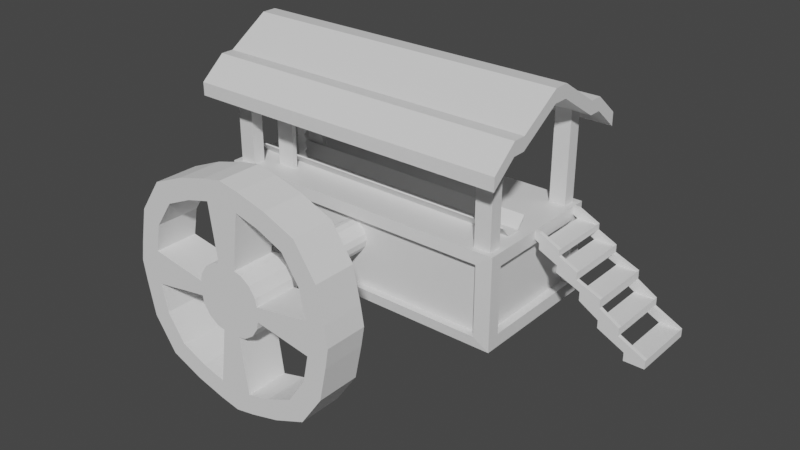 # Source: SawMill.blend  (saved by Blender 2.80.75; exported with 4.5.12 LTS)
import bpy
from mathutils import Matrix  # noqa: F401  (used for matrix-valued properties, if any)

bpy.ops.wm.read_factory_settings(use_empty=True)
scene = bpy.context.scene
scene.name = 'Scene'

# ---- collections
col_collection = bpy.data.collections.new('Collection'); scene.collection.children.link(col_collection)

# ---- materials (node trees are filled in below, after node groups)
mat_material = bpy.data.materials.new('Material')
mat_material.alpha_threshold = 0.0
mat_material.use_transparent_shadow = False
mat_material.line_color = (0.0, 0.0, 0.0, 1.0)

# ---- material node trees
mat_material.use_nodes = True; mat_material.node_tree.nodes.clear()
_N = mat_material.node_tree.nodes; _L = mat_material.node_tree.links
n0 = _N.new('ShaderNodeOutputMaterial'); n0.name = 'Material Output'; n0.location = (300, 300)
n1 = _N.new('ShaderNodeBsdfPrincipled'); n1.name = 'Principled BSDF'; n1.location = (10, 300)
n1.distribution = 'GGX'
n1.subsurface_method = 'BURLEY'
n1.inputs[2].default_value = 0.4
n1.inputs[3].default_value = 1.45
n1.inputs[27].default_value = (0.0, 0.0, 0.0, 1.0)
n1.inputs[28].default_value = 1.0
_L.new(n1.outputs[0], n0.inputs[0])
n0.is_active_output = True

# ---- world
world_world = bpy.data.worlds.new('World'); scene.world = world_world
world_world.use_nodes = True; world_world.node_tree.nodes.clear()
_N = world_world.node_tree.nodes; _L = world_world.node_tree.links
n0 = _N.new('ShaderNodeOutputWorld'); n0.name = 'World Output'; n0.location = (300, 300)
n1 = _N.new('ShaderNodeBackground'); n1.name = 'Background'; n1.location = (10, 300)
n1.inputs[0].default_value = (0.05088, 0.05088, 0.05088, 1.0)
_L.new(n1.outputs[0], n0.inputs[0])
n0.is_active_output = True
world_world.color = (0.05088, 0.05088, 0.05088)
world_world.use_sun_shadow = False
world_world.sun_shadow_jitter_overblur = 0.0

# ---- meshes
me_cube = bpy.data.meshes.new('Cube')
me_cube.from_pydata([(-16.19, 5.905, 2.704), (-16.19, 5.905, -1.0), (0.0, 7.274, -5.673), (0.0, 7.274, 4.073), (-16.19, 0.0, -5.673), (-16.19, 0.0, 4.073), (0.0, 0.0, 4.073), (-15.55, 6.675, 4.073), (-14.51, 7.367, -4.584), (-16.19, 0.0, 2.704), (-14.51, 7.367, 2.822), (-15.55, 5.292, 4.073), (-13.8, 5.292, 4.073), (-13.8, 6.675, 4.073), (-13.8, 6.675, 13.67), (-13.8, 5.292, 13.67), (-15.55, 5.292, 13.67), (-15.55, 6.675, 13.67), (-13.8, 6.675, 15.06), (-13.8, 5.292, 15.06), (-15.55, 5.292, 15.06), (-15.55, 6.675, 15.06), (-15.55, 0.0, 16.55), (-13.8, 0.0, 16.55), (-15.55, 0.0, 17.94), (-13.8, 0.0, 17.94), (0.0, 6.675, 13.67), (0.0, 5.292, 13.67), (0.0, 6.675, 15.06), (0.0, 5.292, 15.06), (0.0, 0.0, 16.55), (0.0, 0.0, 17.94), (-13.8, 0.8004, 17.94), (-13.8, 0.8004, 16.55), (-15.55, 0.8004, 16.55), (-15.55, 0.8004, 17.94), (0.0, 0.8004, 17.94), (0.0, 0.8004, 16.55), (-15.55, 9.35, 11.4), (-13.8, 9.35, 11.4), (-15.55, 9.35, 12.79), (-13.8, 9.35, 12.79), (0.0, 9.35, 12.79), (0.0, 9.35, 11.4), (-17.5, 5.292, 13.67), (-17.5, 6.675, 13.67), (-17.5, 5.292, 15.06), (-17.5, 6.675, 15.06), (-17.5, 9.35, 11.4), (-17.5, 0.0, 17.94), (-17.5, 0.0, 16.55), (-17.5, 0.8004, 16.55), (-17.5, 0.8004, 17.94), (-17.5, 9.35, 12.79), (-16.19, 7.274, -5.673), (0.0, 7.367, -4.584), (-16.19, 7.274, 4.073), (0.0, 7.367, 2.822), (0.0, 6.597, 2.822), (0.0, 6.597, -4.584), (-14.51, 6.597, -4.584), (-14.51, 6.597, 2.822), (-16.19, 0.0, -4.305), (-16.19, 5.905, -4.305), (-16.19, 0.0, 4.073), (-16.19, 7.274, 4.073), (-16.19, 7.274, -1.0), (-15.33, 5.905, -4.305), (-15.33, 0.0, -4.305), (-15.33, 0.0, 2.704), (-15.33, 0.0, -1.0), (-15.33, 5.905, 2.704), (-15.33, 5.905, -1.0)], [], [(11, 12, 15, 16), (66, 65, 56, 54), (65, 64, 5, 56), (11, 7, 56, 5), (7, 13, 3, 56), (13, 12, 6, 3), (12, 11, 5, 6), (40, 38, 48, 53), (7, 11, 16, 17), (13, 7, 17, 14), (12, 13, 14, 15), (18, 21, 20, 19), (18, 19, 29, 28), (16, 34, 51, 44), (33, 15, 27, 37), (34, 33, 23, 22), (34, 22, 50, 51), (32, 35, 24, 25), (19, 20, 35, 32), (19, 32, 36, 29), (14, 17, 38, 39), (15, 14, 26, 27), (32, 25, 31, 36), (21, 40, 53, 47), (16, 15, 33, 34), (23, 33, 37, 30), (39, 38, 40, 41), (39, 41, 42, 43), (18, 28, 42, 41), (26, 14, 39, 43), (21, 18, 41, 40), (45, 47, 53, 48), (45, 44, 46, 47), (52, 51, 50, 49), (46, 44, 51, 52), (17, 16, 44, 45), (24, 35, 52, 49), (35, 20, 46, 52), (38, 17, 45, 48), (20, 21, 47, 46), (8, 55, 2, 54), (10, 8, 54, 56), (57, 10, 56, 3), (60, 61, 58, 59), (10, 57, 58, 61), (55, 8, 60, 59), (8, 10, 61, 60), (62, 63, 54, 4), (1, 0, 65, 66), (0, 9, 64, 65), (63, 1, 66, 54), (70, 69, 71, 72, 67, 68), (9, 0, 71, 69), (1, 63, 67, 72), (63, 62, 68, 67), (0, 1, 72, 71)])
_uv = me_cube.uv_layers.new(name='UVMap')
_uv.uv.foreach_set('vector', [0.9386, 0.2632, 0.9791, 0.2632, 0.9791, 0.4852, 0.9386, 0.4852, 0.236, 0.8291, 0.236, 0.8291, 0.236, 0.8291, 0.236, 0.8291, 0.8642, 0.0003048, 0.8642, 0.3883, 0.8642, 0.3883, 0.8642, 0.0003048, 0.8296, 0.106, 0.8296, 0.03226, 0.8642, 0.0003048, 0.8642, 0.3883, 0.8296, 0.03226, 0.7362, 0.03226, 0.0003047, 0.0003047, 0.8642, 0.0003048, 0.7362, 0.03226, 0.7362, 0.106, 0.0003047, 0.3883, 0.0003047, 0.0003047, 0.7362, 0.106, 0.8296, 0.106, 0.8642, 0.3883, 0.0003047, 0.3883, 0.8969, 0.3598, 0.8648, 0.3598, 0.8648, 0.4051, 0.8969, 0.4051, 0.9813, 0.6152, 0.9493, 0.6152, 0.9493, 0.8372, 0.9813, 0.8372, 0.938, 0.2632, 0.8975, 0.2632, 0.8975, 0.4852, 0.938, 0.4852, 0.9424, 0.0003047, 0.9744, 0.0003047, 0.9744, 0.2223, 0.9424, 0.2223, 0.4036, 0.7354, 0.4036, 0.7793, 0.3689, 0.7793, 0.3689, 0.7354, 0.4036, 0.7354, 0.3689, 0.7354, 0.3689, 0.3889, 0.4036, 0.3889, 0.1334, 0.7798, 0.02043, 0.7798, 0.02043, 0.8289, 0.1334, 0.8289, 0.02043, 0.7358, 0.1334, 0.7358, 0.1334, 0.3889, 0.02043, 0.3889, 0.02043, 0.7798, 0.02043, 0.7358, 0.0003047, 0.7358, 0.0003047, 0.7798, 0.02043, 0.7798, 0.0003047, 0.7798, 0.0003047, 0.8289, 0.02043, 0.8289, 0.2561, 0.7354, 0.2561, 0.7793, 0.236, 0.7793, 0.236, 0.7354, 0.3689, 0.7354, 0.3689, 0.7793, 0.2561, 0.7793, 0.2561, 0.7354, 0.3689, 0.7354, 0.2561, 0.7354, 0.2561, 0.3889, 0.3689, 0.3889, 0.1681, 0.7358, 0.1681, 0.7798, 0.2354, 0.7798, 0.2354, 0.7358, 0.1334, 0.7358, 0.1681, 0.7358, 0.1681, 0.3889, 0.1334, 0.3889, 0.2561, 0.7354, 0.236, 0.7354, 0.236, 0.3889, 0.2561, 0.3889, 0.4036, 0.7793, 0.4708, 0.7793, 0.4708, 0.8284, 0.4036, 0.8284, 0.1334, 0.7798, 0.1334, 0.7358, 0.02043, 0.7358, 0.02043, 0.7798, 0.0003047, 0.7358, 0.02043, 0.7358, 0.02043, 0.3889, 0.0003048, 0.3889, 0.8648, 0.3194, 0.8648, 0.3598, 0.8969, 0.3598, 0.8969, 0.3194, 0.8648, 0.3194, 0.8969, 0.3194, 0.8969, 0.0003047, 0.8648, 0.0003047, 0.4036, 0.7354, 0.4036, 0.3889, 0.4708, 0.3889, 0.4708, 0.7354, 0.1681, 0.3889, 0.1681, 0.7358, 0.2354, 0.7358, 0.2354, 0.3889, 0.4036, 0.7793, 0.4036, 0.7354, 0.4708, 0.7354, 0.4708, 0.7793, 0.9257, 0.1831, 0.8975, 0.1676, 0.9137, 0.2471, 0.9418, 0.2626, 0.9257, 0.1831, 0.9411, 0.1551, 0.9129, 0.1396, 0.8975, 0.1676, 0.9047, 0.01652, 0.9329, 0.03202, 0.9418, 0.01581, 0.9137, 0.0003047, 0.9129, 0.1396, 0.9411, 0.1551, 0.9329, 0.03202, 0.9047, 0.01652, 0.1681, 0.7798, 0.1334, 0.7798, 0.1334, 0.8289, 0.1681, 0.8289, 0.236, 0.7793, 0.2561, 0.7793, 0.2561, 0.8284, 0.236, 0.8284, 0.2561, 0.7793, 0.3689, 0.7793, 0.3689, 0.8284, 0.2561, 0.8284, 0.2354, 0.7798, 0.1681, 0.7798, 0.1681, 0.8289, 0.2354, 0.8289, 0.3689, 0.7793, 0.4036, 0.7793, 0.4036, 0.8284, 0.3689, 0.8284, 0.5103, 0.4141, 0.8464, 0.4141, 0.8464, 0.3889, 0.4714, 0.3889, 0.5103, 0.5856, 0.5103, 0.4141, 0.4714, 0.3889, 0.4714, 0.6146, 0.8464, 0.5856, 0.5103, 0.5856, 0.4714, 0.6146, 0.8464, 0.6146, 0.6427, 0.6152, 0.4714, 0.6152, 0.4714, 0.9509, 0.6427, 0.9509, 0.9975, 0.5989, 0.9975, 0.2632, 0.9797, 0.2632, 0.9797, 0.5989, 0.9997, 0.6152, 0.9997, 0.9509, 0.9819, 0.9509, 0.9819, 0.6152, 0.8855, 0.4433, 0.8855, 0.6146, 0.8677, 0.6146, 0.8677, 0.4433, 0.8115, 0.809, 0.6749, 0.809, 0.6433, 0.8406, 0.8115, 0.8406, 0.6749, 0.7325, 0.6749, 0.6469, 0.6433, 0.6152, 0.6433, 0.7325, 0.6749, 0.6469, 0.8115, 0.6469, 0.8115, 0.6152, 0.6433, 0.6152, 0.6749, 0.809, 0.6749, 0.7325, 0.6433, 0.7325, 0.6433, 0.8406, 0.9487, 0.7009, 0.9487, 0.6152, 0.8121, 0.6152, 0.8121, 0.7009, 0.8121, 0.7773, 0.9487, 0.7773, 0.8328, 0.7779, 0.8328, 0.9145, 0.8528, 0.9145, 0.8528, 0.7779, 0.8471, 0.5289, 0.8471, 0.4525, 0.8671, 0.4525, 0.8671, 0.5289, 0.8121, 0.9145, 0.8121, 0.7779, 0.8322, 0.7779, 0.8322, 0.9145, 0.8471, 0.6146, 0.8471, 0.5289, 0.8671, 0.5289, 0.8671, 0.6146])
me_cube.materials.append(mat_material)
me_cube.use_remesh_preserve_volume = False
me_cube.use_remesh_preserve_attributes = False
me_cube.use_mirror_vertex_groups = False
me_cube.update()
me_cube_001 = bpy.data.meshes.new('Cube.001')
me_cube_001.from_pydata([(6.518, 2.426, -0.7142), (6.518, 2.426, -1.157), (5.022, 2.137, -1.157), (5.022, 2.137, -0.7142), (5.022, 2.426, -0.7142), (5.022, 2.426, -1.157), (6.518, 2.137, -1.157), (6.518, 2.137, -0.7142), (5.022, 1.353e-08, -1.157), (5.022, 1.353e-08, -0.7142), (6.518, 0.0, -1.157), (6.518, 0.0, -0.7142), (3.03, 2.137, 0.01821), (4.526, 2.137, 0.01821), (3.03, 2.426, 0.01821), (4.526, 2.426, 0.01821), (3.03, 2.137, 0.4323), (4.526, 2.137, 0.4323), (3.03, 2.426, 0.4323), (4.526, 2.426, 0.4323), (1.576, 2.137, 1.078), (3.072, 2.137, 1.078), (1.576, 2.426, 1.078), (3.072, 2.426, 1.078), (1.576, 2.137, 1.541), (3.072, 2.137, 1.541), (1.576, 2.426, 1.541), (3.072, 2.426, 1.541), (-0.2118, 2.137, 2.077), (1.284, 2.137, 2.077), (-0.2118, 2.426, 2.077), (1.284, 2.426, 2.077), (-0.2118, 2.137, 2.479), (1.284, 2.137, 2.479), (-0.2118, 2.426, 2.479), (1.284, 2.426, 2.479), (-1.602, 2.137, 2.962), (-0.106, 2.137, 2.962), (-1.602, 2.426, 2.962), (-0.106, 2.426, 2.962), (-1.602, 2.137, 3.291), (-0.106, 2.137, 3.291), (-1.602, 2.426, 3.291), (-0.106, 2.426, 3.291), (-3.12, 2.137, 3.83), (-1.625, 2.137, 3.83), (-3.12, 2.426, 3.83), (-1.625, 2.426, 3.83), (3.03, 0.0, 0.01821), (4.526, 0.0, 0.01821), (3.03, 0.0, 0.4323), (4.526, 0.0, 0.4323), (1.576, 0.0, 1.078), (3.072, 0.0, 1.078), (1.576, 0.0, 1.541), (3.072, 0.0, 1.541), (-0.2118, 0.0, 2.077), (1.284, 0.0, 2.077), (-0.2118, 0.0, 2.479), (1.284, 0.0, 2.479), (-1.602, 0.0, 2.962), (-0.106, 0.0, 2.962), (-1.602, 0.0, 3.291), (-0.106, 0.0, 3.291)], [], [(8, 9, 3, 2), (3, 7, 13, 12), (5, 4, 0, 1), (7, 6, 1, 0), (6, 2, 5, 1), (2, 3, 4, 5), (7, 3, 9, 11), (2, 6, 10, 8), (6, 7, 11, 10), (13, 15, 19, 17), (4, 3, 12, 14), (7, 0, 15, 13), (0, 4, 14, 15), (18, 16, 20, 22), (15, 14, 18, 19), (14, 12, 16, 18), (17, 16, 50, 51), (22, 20, 24, 26), (16, 17, 21, 20), (17, 19, 23, 21), (19, 18, 22, 23), (25, 27, 31, 29), (20, 21, 53, 52), (21, 23, 27, 25), (23, 22, 26, 27), (30, 28, 32, 34), (27, 26, 30, 31), (26, 24, 28, 30), (24, 25, 29, 28), (32, 33, 37, 36), (33, 32, 58, 59), (29, 31, 35, 33), (31, 30, 34, 35), (37, 39, 43, 41), (33, 35, 39, 37), (35, 34, 38, 39), (34, 32, 36, 38), (42, 40, 44, 46), (39, 38, 42, 43), (38, 36, 40, 42), (41, 40, 62, 63), (44, 45, 47, 46), (40, 41, 45, 44), (41, 43, 47, 45), (43, 42, 46, 47), (16, 12, 48, 50), (13, 17, 51, 49), (12, 13, 49, 48), (21, 25, 55, 53), (24, 20, 52, 54), (25, 24, 54, 55), (28, 29, 57, 56), (29, 33, 59, 57), (32, 28, 56, 58), (40, 36, 60, 62), (37, 41, 63, 61), (36, 37, 61, 60)])
_uv = me_cube_001.uv_layers.new(name='UVMap')
_uv.uv.foreach_set('vector', [0.3631, 0.6815, 0.3631, 0.6406, 0.1658, 0.6406, 0.1658, 0.6815, 0.832, 0.2087, 0.7843, 0.3383, 0.7843, 0.1423, 0.832, 0.01272, 0.1173, 0.8822, 0.08253, 0.8606, 0.009784, 0.978, 0.04457, 0.9996, 0.8819, 0.7271, 0.8819, 0.768, 0.8551, 0.768, 0.8551, 0.7271, 0.855, 0.9826, 0.9931, 0.9826, 0.9931, 0.9558, 0.855, 0.9558, 0.6154, 0.9306, 0.6154, 0.8897, 0.5886, 0.8897, 0.5886, 0.9306, 0.1658, 0.3988, 0.3039, 0.3988, 0.3039, 0.5961, 0.1658, 0.5961, 0.4429, 0.3988, 0.3048, 0.3988, 0.3048, 0.5961, 0.4429, 0.5961, 0.364, 0.6815, 0.364, 0.6406, 0.5613, 0.6406, 0.5613, 0.6815, 0.7758, 0.4918, 0.7491, 0.4918, 0.7491, 0.4536, 0.7758, 0.4536, 0.2732, 0.8717, 0.2732, 0.8993, 0.4631, 0.8993, 0.4631, 0.8717, 0.2692, 0.9677, 0.2692, 0.9401, 0.4591, 0.9401, 0.4591, 0.9677, 0.009784, 0.978, 0.08253, 0.8606, 0.122, 0.6686, 0.0492, 0.786, 0.8155, 0.8317, 0.8155, 0.8597, 0.956, 0.8597, 0.956, 0.8317, 0.0492, 0.786, 0.122, 0.6686, 0.08945, 0.6485, 0.0167, 0.7659, 0.8551, 0.7262, 0.8819, 0.7262, 0.8819, 0.688, 0.8551, 0.688, 0.4438, 0.2006, 0.5819, 0.2006, 0.5819, 0.3979, 0.4438, 0.3979, 0.5886, 0.8888, 0.6154, 0.8888, 0.6154, 0.8461, 0.5886, 0.8461, 0.8889, 0.1596, 0.8328, 0.2859, 0.8328, 0.1389, 0.8889, 0.01272, 0.8155, 0.8886, 0.8155, 0.8606, 0.956, 0.8606, 0.956, 0.8886, 0.0167, 0.7659, 0.08945, 0.6485, 0.1095, 0.5029, 0.03677, 0.6203, 0.8542, 0.8249, 0.8269, 0.8249, 0.8269, 0.6562, 0.8542, 0.6562, 0.5819, 0.3988, 0.4438, 0.3988, 0.4438, 0.5961, 0.5819, 0.5961, 0.6154, 0.8452, 0.5886, 0.8452, 0.5886, 0.8025, 0.6154, 0.8025, 0.03677, 0.6203, 0.1095, 0.5029, 0.07319, 0.4804, 0.0004436, 0.5978, 0.7491, 0.5298, 0.7758, 0.5298, 0.7758, 0.4927, 0.7491, 0.4927, 0.0004436, 0.5978, 0.07319, 0.4804, 0.1181, 0.314, 0.04535, 0.4314, 0.8155, 0.8895, 0.8155, 0.9168, 0.9842, 0.9168, 0.9842, 0.8895, 0.9765, 0.1851, 0.9368, 0.3173, 0.9368, 0.145, 0.9765, 0.01272, 0.8775, 0.4151, 0.8775, 0.5532, 0.8328, 0.4248, 0.8328, 0.2867, 0.1658, 0.2006, 0.3039, 0.2006, 0.3039, 0.3979, 0.1658, 0.3979, 0.7758, 0.5678, 0.7491, 0.5678, 0.7491, 0.5307, 0.7758, 0.5307, 0.04535, 0.4314, 0.1181, 0.314, 0.08655, 0.2945, 0.0138, 0.4119, 0.7758, 0.6303, 0.7491, 0.6303, 0.7491, 0.6, 0.7758, 0.6, 0.8551, 0.7965, 0.8551, 0.7689, 0.9872, 0.7689, 0.9872, 0.7965, 0.0138, 0.4119, 0.08655, 0.2945, 0.1162, 0.1619, 0.04343, 0.2792, 0.8551, 0.7973, 0.8551, 0.8249, 0.9872, 0.8249, 0.9872, 0.7973, 0.711, 0.9558, 0.711, 0.9831, 0.8541, 0.9831, 0.8541, 0.9558, 0.04343, 0.2792, 0.1162, 0.1619, 0.09037, 0.1459, 0.01762, 0.2632, 0.7491, 0.5991, 0.7758, 0.5991, 0.7758, 0.5687, 0.7491, 0.5687, 0.3048, 0.002397, 0.4429, 0.002397, 0.4429, 0.1997, 0.3048, 0.1997, 0.8541, 0.9831, 0.7132, 0.9831, 0.7132, 0.9558, 0.8541, 0.9558, 0.9359, 0.1615, 0.8898, 0.2917, 0.8898, 0.1429, 0.9359, 0.01272, 0.5701, 0.9831, 0.5701, 0.9558, 0.7132, 0.9558, 0.7132, 0.9831, 0.01762, 0.2632, 0.09037, 0.1459, 0.122, 0.0004436, 0.0492, 0.1178, 0.364, 0.7106, 0.364, 0.7488, 0.5613, 0.7488, 0.5613, 0.7106, 0.1658, 0.7488, 0.1658, 0.7106, 0.3631, 0.7106, 0.3631, 0.7488, 0.5819, 0.002397, 0.4438, 0.002397, 0.4438, 0.1997, 0.5819, 0.1997, 0.364, 0.6397, 0.364, 0.597, 0.5613, 0.597, 0.5613, 0.6397, 0.1658, 0.597, 0.1658, 0.6397, 0.3631, 0.6397, 0.3631, 0.597, 0.5828, 0.002397, 0.7209, 0.002397, 0.7209, 0.1997, 0.5828, 0.1997, 0.3039, 0.002397, 0.1658, 0.002397, 0.1658, 0.1997, 0.3039, 0.1997, 0.5622, 0.7868, 0.5622, 0.7497, 0.7595, 0.7497, 0.7595, 0.7868, 0.1658, 0.7497, 0.1658, 0.7868, 0.3631, 0.7868, 0.3631, 0.7497, 0.364, 0.7497, 0.364, 0.7801, 0.5613, 0.7801, 0.5613, 0.7497, 0.364, 0.8113, 0.364, 0.781, 0.5613, 0.781, 0.5613, 0.8113, 0.4429, 0.2006, 0.3048, 0.2006, 0.3048, 0.3979, 0.4429, 0.3979])
me_cube_001.use_remesh_preserve_volume = False
me_cube_001.use_remesh_preserve_attributes = False
me_cube_001.use_mirror_vertex_groups = False
me_cube_001.update()
me_cube_002 = bpy.data.meshes.new('Cube.002')
me_cube_002.from_pydata([(-13.59, 0.6921, -0.9274), (-13.59, 0.6463, -0.7966), (12.94, 0.6921, -0.9274), (12.94, 0.6463, -0.7966), (-13.59, 0.0, -0.9313), (-13.59, 0.0, -0.7927), (12.94, 0.0, -0.9313), (12.94, 0.0, -0.7927), (-13.59, 1.647, 0.3356), (-13.59, 1.761, 0.2559), (12.94, 1.761, 0.2559), (12.94, 1.647, 0.3356)], [], [(4, 5, 1, 0), (1, 3, 11, 8), (3, 1, 5, 7), (0, 2, 6, 4), (2, 3, 7, 6), (9, 8, 11, 10), (0, 1, 8, 9), (3, 2, 10, 11), (2, 0, 9, 10)])
_uv = me_cube_002.uv_layers.new(name='UVMap')
_uv.uv.foreach_set('vector', [0.375, 0.125, 0.625, 0.125, 0.625, 0.25, 0.375, 0.25, 0.875, 0.5, 0.625, 0.5, 0.625, 0.5, 0.875, 0.5, 0.625, 0.5, 0.875, 0.5, 0.875, 0.625, 0.625, 0.625, 0.125, 0.5, 0.375, 0.5, 0.375, 0.625, 0.125, 0.625, 0.375, 0.5, 0.625, 0.5, 0.625, 0.625, 0.375, 0.625, 0.375, 0.25, 0.625, 0.25, 0.625, 0.5, 0.375, 0.5, 0.375, 0.25, 0.625, 0.25, 0.625, 0.25, 0.375, 0.25, 0.625, 0.5, 0.375, 0.5, 0.375, 0.5, 0.625, 0.5, 0.375, 0.5, 0.125, 0.5, 0.125, 0.5, 0.375, 0.5])
me_cube_002.use_remesh_preserve_volume = False
me_cube_002.use_remesh_preserve_attributes = False
me_cube_002.use_mirror_vertex_groups = False
me_cube_002.update()
me_cube_003 = bpy.data.meshes.new('Cube.003')
me_cube_003.from_pydata([(-0.5495, 0.0, -7.35), (-0.5495, 0.0, -7.823), (-1.0, 1.898, -0.1029), (-1.0, 1.898, 0.2055), (-0.5495, 0.0, -8.296), (-0.5495, 0.0, -8.769), (1.0, 1.898, -0.1029), (1.0, 1.898, 0.2055), (-1.0, 0.0, 0.6917), (-1.0, 0.0, 1.0), (1.0, 0.0, 0.6917), (1.0, 0.0, 1.0), (-1.0, 0.07547, 1.0), (1.0, 0.07547, 0.6917), (-1.0, 0.07547, 0.6917), (1.0, 0.07547, 1.0), (0.5752, 1.898, -0.1029), (-0.5495, 1.898, -0.1029), (-1.0, 1.898, -9.068), (-0.5495, 1.898, -9.068), (-0.5495, 0.07547, -9.242), (0.2803, 0.07547, -9.242), (-0.5495, 0.0, -9.242), (0.2803, 0.0, -9.242), (0.5752, 0.0, 0.6917), (-0.5495, 0.0, 0.6917), (0.5752, 0.07547, 0.6917), (-0.5495, 0.07547, 0.6917), (-0.5495, 0.0, -6.877), (-0.5495, 0.0, -6.404), (-0.5495, 0.0, -5.931), (-0.5495, 0.0, -5.458), (-0.5495, 0.0, -4.985), (-0.5495, 0.0, -4.512), (-0.5495, 0.0, -4.039), (-0.5495, 0.0, -3.565), (-0.5495, 0.0, -3.092), (-0.5495, 0.0, -2.619), (-0.5495, 0.0, -2.146), (-0.5495, 0.0, -1.673), (-0.5495, 0.0, -1.2), (-0.5495, 0.0, -0.7274), (-0.5495, 0.0, -0.2544), (-0.5495, 0.0, 0.2187), (0.5752, 0.07547, -8.769), (0.2803, 0.07547, -8.296), (0.5752, 0.07547, -7.823), (0.2803, 0.07547, -7.35), (0.5752, 0.07547, -6.877), (0.2803, 0.07547, -6.404), (0.5752, 0.07547, -5.931), (0.2803, 0.07547, -5.458), (0.5752, 0.07547, -4.985), (0.2803, 0.07547, -4.512), (0.5752, 0.07547, -4.039), (0.2803, 0.07547, -3.565), (0.5752, 0.07547, -3.092), (0.2803, 0.07547, -2.619), (0.5752, 0.07547, -2.146), (0.2803, 0.07547, -1.673), (0.5752, 0.07547, -1.2), (0.2803, 0.07547, -0.7274), (0.5752, 0.07547, -0.2544), (0.2803, 0.07547, 0.2187), (-0.5495, 0.07547, 0.2187), (-0.5495, 0.07547, -0.2544), (-0.5495, 0.07547, -0.7274), (-0.5495, 0.07547, -1.2), (-0.5495, 0.07547, -1.673), (-0.5495, 0.07547, -2.146), (-0.5495, 0.07547, -2.619), (-0.5495, 0.07547, -3.092), (-0.5495, 0.07547, -3.565), (-0.5495, 0.07547, -4.039), (-0.5495, 0.07547, -4.512), (-0.5495, 0.07547, -4.985), (-0.5495, 0.07547, -5.458), (-0.5495, 0.07547, -5.931), (-0.5495, 0.07547, -6.404), (-0.5495, 0.07547, -6.877), (-0.5495, 0.07547, -7.35), (-0.5495, 0.07547, -7.823), (-0.5495, 0.07547, -8.296), (-0.5495, 0.07547, -8.769), (0.2803, 0.0, 0.2187), (0.5752, 0.0, -0.2544), (0.2803, 0.0, -0.7274), (0.5752, 0.0, -1.2), (0.2803, 0.0, -1.673), (0.5752, 0.0, -2.146), (0.2803, 0.0, -2.619), (0.5752, 0.0, -3.092), (0.2803, 0.0, -3.565), (0.5752, 0.0, -4.039), (0.2803, 0.0, -4.512), (0.5752, 0.0, -4.985), (0.2803, 0.0, -5.458), (0.5752, 0.0, -5.931), (0.2803, 0.0, -6.404), (0.5752, 0.0, -6.877), (0.2803, 0.0, -7.35), (0.5752, 0.0, -7.823), (0.2803, 0.0, -8.296), (0.5752, 0.0, -8.769), (-1.0, 0.08105, 1.227), (-1.0, 1.885, 0.2497), (0.5752, 1.885, 0.2497), (1.0, 1.885, 0.2497), (1.0, 0.08105, 1.227), (1.0, 0.0, 1.242), (0.5752, 0.0, 1.242), (-1.0, 0.0, 1.242), (0.5752, 0.08105, 1.227), (-0.5495, 1.885, 0.2497), (-0.5495, 0.0, 1.242), (-0.5495, 0.08105, 1.227), (-1.0, 2.394, 0.2055), (-1.0, 2.394, -0.1029), (-0.5495, 2.394, -0.1029), (0.5752, 2.394, 0.2055), (1.0, 2.394, 0.2055), (1.0, 2.394, -0.1029), (-0.5495, 2.381, 0.2497), (-0.5495, 2.394, 0.2055), (0.5752, 2.394, -0.1029), (-1.0, 2.381, 0.2497), (1.0, 2.381, 0.2497), (0.5752, 2.381, 0.2497), (0.5752, 1.898, -9.068), (0.5752, 2.394, -9.068), (1.0, 1.898, -9.068), (-1.0, 2.394, -9.068), (1.0, 2.394, -9.068), (-0.5495, 2.394, -9.068)], [], [(14, 12, 3, 2), (16, 17, 19, 128), (62, 85, 86, 61), (59, 88, 89, 58), (63, 84, 85, 62), (60, 87, 88, 59), (12, 9, 111, 104), (26, 13, 10, 24), (13, 15, 11, 10), (57, 90, 91, 56), (6, 7, 15, 13), (16, 6, 13, 26), (105, 113, 122, 125), (8, 9, 12, 14), (15, 7, 107, 108), (3, 12, 104, 105), (2, 17, 27, 14), (17, 16, 26, 27), (14, 27, 25, 8), (5, 83, 20, 22), (121, 6, 130, 132), (11, 15, 108, 109), (26, 24, 84, 63), (20, 21, 23, 22), (58, 89, 90, 57), (83, 44, 21, 20), (61, 86, 87, 60), (44, 103, 23, 21), (2, 3, 116, 117), (7, 6, 121, 120), (56, 91, 92, 55), (55, 92, 93, 54), (54, 93, 94, 53), (53, 94, 95, 52), (52, 95, 96, 51), (51, 96, 97, 50), (50, 97, 98, 49), (49, 98, 99, 48), (48, 99, 100, 47), (47, 100, 101, 46), (46, 101, 102, 45), (45, 102, 103, 44), (27, 26, 63, 64), (64, 63, 62, 65), (65, 62, 61, 66), (66, 61, 60, 67), (67, 60, 59, 68), (68, 59, 58, 69), (69, 58, 57, 70), (70, 57, 56, 71), (71, 56, 55, 72), (72, 55, 54, 73), (73, 54, 53, 74), (74, 53, 52, 75), (75, 52, 51, 76), (76, 51, 50, 77), (77, 50, 49, 78), (78, 49, 48, 79), (79, 48, 47, 80), (80, 47, 46, 81), (81, 46, 45, 82), (82, 45, 44, 83), (25, 27, 64, 43), (43, 64, 65, 42), (42, 65, 66, 41), (41, 66, 67, 40), (40, 67, 68, 39), (39, 68, 69, 38), (38, 69, 70, 37), (37, 70, 71, 36), (36, 71, 72, 35), (35, 72, 73, 34), (34, 73, 74, 33), (33, 74, 75, 32), (32, 75, 76, 31), (31, 76, 77, 30), (30, 77, 78, 29), (29, 78, 79, 28), (28, 79, 80, 0), (0, 80, 81, 1), (1, 81, 82, 4), (4, 82, 83, 5), (115, 104, 111, 114), (113, 105, 104, 115), (107, 106, 112, 108), (106, 113, 115, 112), (108, 112, 110, 109), (112, 115, 114, 110), (3, 105, 125, 116), (124, 119, 120, 121), (123, 116, 125, 122), (120, 119, 127, 126), (117, 116, 123, 118), (118, 123, 119, 124), (119, 123, 122, 127), (118, 124, 129, 133), (106, 107, 126, 127), (113, 106, 127, 122), (107, 7, 120, 126), (19, 18, 131, 133), (130, 128, 129, 132), (128, 19, 133, 129), (17, 2, 18, 19), (124, 121, 132, 129), (117, 118, 133, 131), (2, 117, 131, 18), (6, 16, 128, 130)])
_uv = me_cube_003.uv_layers.new(name='UVMap')
_uv.uv.foreach_set('vector', [0.3041, 0.0381, 0.3001, 0.01741, 0.1882, 0.0945, 0.1922, 0.1152, 0.3096, 0.1079, 0.3096, 0.031, 0.9225, 0.031, 0.9225, 0.1079, 0.8572, 0.3161, 0.8628, 0.3161, 0.8628, 0.3512, 0.8572, 0.3512, 0.8572, 0.4214, 0.8628, 0.4214, 0.8628, 0.4565, 0.8572, 0.4565, 0.8572, 0.281, 0.8628, 0.281, 0.8628, 0.3161, 0.8572, 0.3161, 0.8572, 0.3863, 0.8628, 0.3863, 0.8628, 0.4214, 0.8572, 0.4214, 0.3001, 0.01741, 0.3052, 0.01642, 0.302, 0.0001986, 0.2968, 0.002257, 0.3111, 0.4133, 0.3111, 0.383, 0.3057, 0.383, 0.3057, 0.4133, 0.1494, 0.0381, 0.1454, 0.01741, 0.1505, 0.01642, 0.1545, 0.03711, 0.8572, 0.4916, 0.8628, 0.4916, 0.8628, 0.5267, 0.8572, 0.5267, 0.03752, 0.1152, 0.03349, 0.0945, 0.1454, 0.01741, 0.1494, 0.0381, 0.445, 0.3117, 0.445, 0.2814, 0.315, 0.2814, 0.315, 0.3117, 0.4451, 0.281, 0.4451, 0.2487, 0.4807, 0.2487, 0.4807, 0.281, 0.3092, 0.03711, 0.3052, 0.01642, 0.3001, 0.01741, 0.3041, 0.0381, 0.1454, 0.01741, 0.03349, 0.0945, 0.03377, 0.09137, 0.1421, 0.002257, 0.1882, 0.0945, 0.3001, 0.01741, 0.2968, 0.002257, 0.1885, 0.09137, 0.445, 0.4241, 0.445, 0.392, 0.315, 0.392, 0.315, 0.4241, 0.445, 0.392, 0.445, 0.3117, 0.315, 0.3117, 0.315, 0.392, 0.3111, 0.5257, 0.3111, 0.4935, 0.3057, 0.4935, 0.3057, 0.5257, 0.02863, 0.9676, 0.02863, 0.9624, -0.003708, 0.9624, -0.003708, 0.9676, 0.004222, 0.1217, 0.03752, 0.1152, 0.1545, 0.7168, 0.1212, 0.7233, 0.1505, 0.01642, 0.1454, 0.01741, 0.1421, 0.002257, 0.1473, 0.0001986, 0.8572, 0.2459, 0.8628, 0.2459, 0.8628, 0.281, 0.8572, 0.281, 0.3057, 0.5656, 0.3624, 0.5656, 0.3624, 0.5604, 0.3057, 0.5604, 0.8572, 0.4565, 0.8628, 0.4565, 0.8628, 0.4916, 0.8572, 0.4916, 0.985, 0.8167, 0.9082, 0.8167, 0.9283, 0.8491, 0.985, 0.8491, 0.8572, 0.3512, 0.8628, 0.3512, 0.8628, 0.3863, 0.8572, 0.3863, 0.8572, 0.9479, 0.8628, 0.9479, 0.8628, 0.983, 0.8572, 0.983, 0.1922, 0.1152, 0.1882, 0.0945, 0.1549, 0.101, 0.1589, 0.1217, 0.03349, 0.0945, 0.03752, 0.1152, 0.004222, 0.1217, 0.0001986, 0.101, 0.8572, 0.5267, 0.8628, 0.5267, 0.8628, 0.5618, 0.8572, 0.5618, 0.8572, 0.5618, 0.8628, 0.5618, 0.8628, 0.5969, 0.8572, 0.5969, 0.8572, 0.5969, 0.8628, 0.5969, 0.8628, 0.632, 0.8572, 0.632, 0.8572, 0.632, 0.8628, 0.632, 0.8628, 0.6671, 0.8572, 0.6671, 0.8572, 0.6671, 0.8628, 0.6671, 0.8628, 0.7022, 0.8572, 0.7022, 0.8572, 0.7022, 0.8628, 0.7022, 0.8628, 0.7373, 0.8572, 0.7373, 0.8572, 0.7373, 0.8628, 0.7373, 0.8628, 0.7724, 0.8572, 0.7724, 0.8572, 0.7724, 0.8628, 0.7724, 0.8628, 0.8075, 0.8572, 0.8075, 0.8572, 0.8075, 0.8628, 0.8075, 0.8628, 0.8426, 0.8572, 0.8426, 0.8572, 0.8426, 0.8628, 0.8426, 0.8628, 0.8777, 0.8572, 0.8777, 0.8572, 0.8777, 0.8628, 0.8777, 0.8628, 0.9128, 0.8572, 0.9128, 0.8572, 0.9128, 0.8628, 0.9128, 0.8628, 0.9479, 0.8572, 0.9479, 0.985, 0.17, 0.9082, 0.17, 0.9283, 0.2023, 0.985, 0.2023, 0.985, 0.2023, 0.9283, 0.2023, 0.9082, 0.2346, 0.985, 0.2346, 0.985, 0.2346, 0.9082, 0.2346, 0.9283, 0.267, 0.985, 0.267, 0.985, 0.267, 0.9283, 0.267, 0.9082, 0.2993, 0.985, 0.2993, 0.985, 0.2993, 0.9082, 0.2993, 0.9283, 0.3317, 0.985, 0.3317, 0.985, 0.3317, 0.9283, 0.3317, 0.9082, 0.364, 0.985, 0.364, 0.985, 0.364, 0.9082, 0.364, 0.9283, 0.3963, 0.985, 0.3963, 0.985, 0.3963, 0.9283, 0.3963, 0.9082, 0.4287, 0.985, 0.4287, 0.985, 0.4287, 0.9082, 0.4287, 0.9283, 0.461, 0.985, 0.461, 0.985, 0.461, 0.9283, 0.461, 0.9082, 0.4933, 0.985, 0.4933, 0.985, 0.4933, 0.9082, 0.4933, 0.9283, 0.5257, 0.985, 0.5257, 0.985, 0.5257, 0.9283, 0.5257, 0.9082, 0.558, 0.985, 0.558, 0.985, 0.558, 0.9082, 0.558, 0.9283, 0.5904, 0.985, 0.5904, 0.985, 0.5904, 0.9283, 0.5904, 0.9082, 0.6227, 0.985, 0.6227, 0.985, 0.6227, 0.9082, 0.6227, 0.9283, 0.655, 0.985, 0.655, 0.985, 0.655, 0.9283, 0.655, 0.9082, 0.6874, 0.985, 0.6874, 0.985, 0.6874, 0.9082, 0.6874, 0.9283, 0.7197, 0.985, 0.7197, 0.985, 0.7197, 0.9283, 0.7197, 0.9082, 0.752, 0.985, 0.752, 0.985, 0.752, 0.9082, 0.752, 0.9283, 0.7844, 0.985, 0.7844, 0.985, 0.7844, 0.9283, 0.7844, 0.9082, 0.8167, 0.985, 0.8167, 0.6754, 0.9676, 0.6754, 0.9624, 0.643, 0.9624, 0.643, 0.9676, 0.643, 0.9676, 0.643, 0.9624, 0.6107, 0.9624, 0.6107, 0.9676, 0.6107, 0.9676, 0.6107, 0.9624, 0.5784, 0.9624, 0.5784, 0.9676, 0.5784, 0.9676, 0.5784, 0.9624, 0.546, 0.9624, 0.546, 0.9676, 0.546, 0.9676, 0.546, 0.9624, 0.5137, 0.9624, 0.5137, 0.9676, 0.5137, 0.9676, 0.5137, 0.9624, 0.4814, 0.9624, 0.4814, 0.9676, 0.4814, 0.9676, 0.4814, 0.9624, 0.449, 0.9624, 0.449, 0.9676, 0.449, 0.9676, 0.449, 0.9624, 0.4167, 0.9624, 0.4167, 0.9676, 0.4167, 0.9676, 0.4167, 0.9624, 0.3843, 0.9624, 0.3843, 0.9676, 0.3843, 0.9676, 0.3843, 0.9624, 0.352, 0.9624, 0.352, 0.9676, 0.352, 0.9676, 0.352, 0.9624, 0.3197, 0.9624, 0.3197, 0.9676, 0.3197, 0.9676, 0.3197, 0.9624, 0.2873, 0.9624, 0.2873, 0.9676, 0.2873, 0.9676, 0.2873, 0.9624, 0.255, 0.9624, 0.255, 0.9676, 0.255, 0.9676, 0.255, 0.9624, 0.2227, 0.9624, 0.2227, 0.9676, 0.2227, 0.9676, 0.2227, 0.9624, 0.1903, 0.9624, 0.1903, 0.9676, 0.1903, 0.9676, 0.1903, 0.9624, 0.158, 0.9624, 0.158, 0.9676, 0.158, 0.9676, 0.158, 0.9624, 0.1256, 0.9624, 0.1256, 0.9676, 0.1256, 0.9676, 0.1256, 0.9624, 0.0933, 0.9624, 0.0933, 0.9676, 0.0933, 0.9676, 0.0933, 0.9624, 0.06097, 0.9624, 0.06097, 0.9676, 0.06097, 0.9676, 0.06097, 0.9624, 0.02863, 0.9624, 0.02863, 0.9676, 0.3154, 0.2487, 0.3154, 0.281, 0.3096, 0.281, 0.3096, 0.2487, 0.4451, 0.2487, 0.4451, 0.281, 0.3154, 0.281, 0.3154, 0.2487, 0.4451, 0.1373, 0.4451, 0.1678, 0.3154, 0.1678, 0.3154, 0.1373, 0.4451, 0.1678, 0.4451, 0.2487, 0.3154, 0.2487, 0.3154, 0.1678, 0.3154, 0.1373, 0.3154, 0.1678, 0.3096, 0.1678, 0.3096, 0.1373, 0.3154, 0.1678, 0.3154, 0.2487, 0.3096, 0.2487, 0.3096, 0.1678, 0.1882, 0.0945, 0.1885, 0.09137, 0.1552, 0.09785, 0.1549, 0.101, 0.6132, 0.7528, 0.6342, 0.7528, 0.6342, 0.7237, 0.6132, 0.7237, 0.6342, 0.8296, 0.6342, 0.8604, 0.6373, 0.8604, 0.6373, 0.8296, 0.6342, 0.7237, 0.6342, 0.7528, 0.6373, 0.7528, 0.6373, 0.7237, 0.6132, 0.8604, 0.6342, 0.8604, 0.6342, 0.8296, 0.6132, 0.8296, 0.6132, 0.8296, 0.6342, 0.8296, 0.6342, 0.7528, 0.6132, 0.7528, 0.6342, 0.7528, 0.6342, 0.8296, 0.6373, 0.8296, 0.6373, 0.7528, 0.6132, 0.8296, 0.6132, 0.7528, 0.0001986, 0.7528, 0.0001986, 0.8296, 0.4451, 0.1678, 0.4451, 0.1373, 0.4807, 0.1373, 0.4807, 0.1678, 0.4451, 0.2487, 0.4451, 0.1678, 0.4807, 0.1678, 0.4807, 0.2487, 0.03377, 0.09137, 0.03349, 0.0945, 0.0001986, 0.101, 0.0004697, 0.09785, 0.3404, 0.4245, 0.3096, 0.4245, 0.3096, 0.4584, 0.3404, 0.4584, 0.4463, 0.4245, 0.4173, 0.4245, 0.4173, 0.4584, 0.4463, 0.4584, 0.4173, 0.4245, 0.3404, 0.4245, 0.3404, 0.4584, 0.4173, 0.4584, 0.3096, 0.031, 0.3096, 0.0001986, 0.9225, 0.0001986, 0.9225, 0.031, 0.6132, 0.7528, 0.6132, 0.7237, 0.0001986, 0.7237, 0.0001986, 0.7528, 0.6132, 0.8604, 0.6132, 0.8296, 0.0001986, 0.8296, 0.0001986, 0.8604, 0.1922, 0.1152, 0.1589, 0.1217, 0.2759, 0.7233, 0.3092, 0.7168, 0.3096, 0.1369, 0.3096, 0.1079, 0.9225, 0.1079, 0.9225, 0.1369])
me_cube_003.use_remesh_preserve_volume = False
me_cube_003.use_remesh_preserve_attributes = False
me_cube_003.use_mirror_vertex_groups = False
me_cube_003.update()
me_cylinder = bpy.data.meshes.new('Cylinder')
me_cylinder.from_pydata([(0.3827, 0.9239, -1.0), (1.015, 1.853, 0.4089), (0.7071, 0.7071, -1.0), (1.591, 1.468, 0.4089), (0.9239, 0.3827, -1.0), (1.976, 0.8919, 0.4089), (1.015, 1.853, 2.996), (1.591, 1.468, 2.996), (1.976, 0.8919, 2.996), (2.974, 6.028, 0.4089), (4.9, 5.22, 0.4089), (6.232, 3.274, 0.4089), (2.974, 6.028, 2.996), (4.9, 5.22, 2.996), (6.232, 3.274, 2.996), (4.045, 4.25, 2.996), (5.132, 2.658, 2.996), (2.467, 4.949, 2.996), (0.1239, 0.9754, -1.0), (0.555, 1.945, 0.4089), (0.9754, 0.1239, -1.0), (2.068, 0.4322, 0.4089), (0.555, 1.945, 2.996), (2.068, 0.4322, 2.996), (0.7416, 0.6188, 2.996), (1.189, 6.515, 0.4089), (6.664, 1.203, 0.4089), (1.189, 6.515, 2.996), (6.664, 1.203, 2.996), (5.476, 1.004, 2.996), (1.025, 5.334, 2.996), (4.044, 4.25, 0.4089), (2.467, 4.949, 0.4089), (5.131, 2.658, 0.4089), (1.025, 5.333, 0.4089), (5.475, 1.004, 0.4089), (0.1239, 0.9754, -7.353), (0.3827, 0.9239, -7.353), (0.7071, 0.7071, -7.353), (0.9754, 0.1239, -7.353), (0.9239, 0.3827, -7.353), (0.0, 1.0, -1.0), (0.0, 1.989, 0.4089), (-0.3827, 0.9239, -1.0), (-1.015, 1.853, 0.4089), (-0.7071, 0.7071, -1.0), (-1.591, 1.468, 0.4089), (-0.9239, 0.3827, -1.0), (-1.976, 0.8919, 0.4089), (0.0, 1.989, 2.996), (-1.015, 1.853, 2.996), (-1.591, 1.468, 2.996), (-1.976, 0.8919, 2.996), (0.0, 6.748, 0.4089), (-2.974, 6.028, 0.4089), (-4.9, 5.22, 0.4089), (-6.232, 3.274, 0.4089), (-2.974, 6.028, 2.996), (0.0, 6.748, 2.996), (-4.9, 5.22, 2.996), (-6.232, 3.274, 2.996), (-4.045, 4.25, 2.996), (-5.132, 2.658, 2.996), (0.0, 5.518, 2.996), (-2.467, 4.949, 2.996), (-0.1239, 0.9754, -1.0), (-0.555, 1.945, 0.4089), (-0.9754, 0.1239, -1.0), (-2.068, 0.4322, 0.4089), (-0.555, 1.945, 2.996), (-2.068, 0.4322, 2.996), (-0.7416, 0.6188, 2.996), (-1.189, 6.515, 0.4089), (-6.664, 1.203, 0.4089), (-1.189, 6.515, 2.996), (-6.664, 1.203, 2.996), (-5.476, 1.004, 2.996), (-1.025, 5.334, 2.996), (-4.044, 4.25, 0.4089), (0.0, 5.517, 0.4089), (-2.467, 4.949, 0.4089), (-5.131, 2.658, 0.4089), (-1.025, 5.333, 0.4089), (-5.475, 1.004, 0.4089), (-0.1239, 0.9754, -7.353), (-0.3827, 0.9239, -7.353), (-0.7071, 0.7071, -7.353), (-0.9754, 0.1239, -7.353), (-0.9239, 0.3827, -7.353), (0.0, 1.0, -7.353), (0.3827, -0.9239, -1.0), (1.015, -1.853, 0.4089), (0.7071, -0.7071, -1.0), (1.591, -1.468, 0.4089), (0.9239, -0.3827, -1.0), (1.976, -0.8919, 0.4089), (1.0, 0.0, -1.0), (2.111, 0.0, 0.4089), (1.015, -1.853, 2.996), (1.591, -1.468, 2.996), (1.976, -0.8919, 2.996), (2.111, 0.0, 2.996), (2.974, -6.028, 0.4089), (4.9, -5.22, 0.4089), (6.232, -3.274, 0.4089), (6.871, 0.0, 0.4089), (6.871, 0.0, 2.996), (2.974, -6.028, 2.996), (4.9, -5.22, 2.996), (6.232, -3.274, 2.996), (4.045, -4.25, 2.996), (5.132, -2.658, 2.996), (5.64, 0.0, 2.996), (2.467, -4.949, 2.996), (0.1239, -0.9754, -1.0), (0.555, -1.945, 0.4089), (0.9754, -0.1239, -1.0), (2.068, -0.4322, 0.4089), (0.555, -1.945, 2.996), (2.068, -0.4322, 2.996), (0.7416, -0.6188, 2.996), (1.189, -6.515, 0.4089), (6.664, -1.203, 0.4089), (1.189, -6.515, 2.996), (6.664, -1.203, 2.996), (5.476, -1.004, 2.996), (1.025, -5.334, 2.996), (4.044, -4.25, 0.4089), (5.64, 0.0, 0.4089), (2.467, -4.949, 0.4089), (5.131, -2.658, 0.4089), (1.025, -5.333, 0.4089), (5.475, -1.004, 0.4089), (0.1239, -0.9754, -7.353), (0.3827, -0.9239, -7.353), (0.7071, -0.7071, -7.353), (0.9754, -0.1239, -7.353), (1.0, 0.0, -7.353), (0.9239, -0.3827, -7.353), (0.0, -1.0, -1.0), (0.0, -1.989, 0.4089), (-0.3827, -0.9239, -1.0), (-1.015, -1.853, 0.4089), (-0.7071, -0.7071, -1.0), (-1.591, -1.468, 0.4089), (-0.9239, -0.3827, -1.0), (-1.976, -0.8919, 0.4089), (-1.0, 0.0, -1.0), (-2.111, 0.0, 0.4089), (0.0, -1.989, 2.996), (-1.015, -1.853, 2.996), (-1.591, -1.468, 2.996), (-1.976, -0.8919, 2.996), (-2.111, 0.0, 2.996), (0.0, 0.0, 2.996), (0.0, -6.748, 0.4089), (-2.974, -6.028, 0.4089), (-4.9, -5.22, 0.4089), (-6.232, -3.274, 0.4089), (-6.871, 0.0, 0.4089), (-6.871, 0.0, 2.996), (-2.974, -6.028, 2.996), (0.0, -6.748, 2.996), (-4.9, -5.22, 2.996), (-6.232, -3.274, 2.996), (-4.045, -4.25, 2.996), (-5.132, -2.658, 2.996), (-5.64, 0.0, 2.996), (0.0, -5.518, 2.996), (-2.467, -4.949, 2.996), (-0.1239, -0.9754, -1.0), (-0.555, -1.945, 0.4089), (-0.9754, -0.1239, -1.0), (-2.068, -0.4322, 0.4089), (-0.555, -1.945, 2.996), (-2.068, -0.4322, 2.996), (-0.7416, -0.6188, 2.996), (-1.189, -6.515, 0.4089), (-6.664, -1.203, 0.4089), (-1.189, -6.515, 2.996), (-6.664, -1.203, 2.996), (-5.476, -1.004, 2.996), (-1.025, -5.334, 2.996), (-4.044, -4.25, 0.4089), (-5.64, 0.0, 0.4089), (0.0, -5.517, 0.4089), (-2.467, -4.949, 0.4089), (-5.131, -2.658, 0.4089), (-1.025, -5.333, 0.4089), (-5.475, -1.004, 0.4089), (-0.1239, -0.9754, -7.353), (-0.3827, -0.9239, -7.353), (-0.7071, -0.7071, -7.353), (-0.9754, -0.1239, -7.353), (-1.0, 0.0, -7.353), (-0.9239, -0.3827, -7.353), (0.0, -1.0, -7.353), (0.0, 0.0, -7.353)], [], [(19, 18, 0, 1), (0, 2, 3, 1), (2, 4, 5, 3), (20, 96, 97, 21), (30, 63, 58, 27), (29, 16, 14, 28), (22, 6, 7, 24), (24, 7, 8, 23), (35, 128, 105, 26), (34, 32, 9, 25), (26, 105, 106, 28), (25, 9, 12, 27), (9, 10, 13, 12), (10, 11, 14, 13), (15, 17, 12, 13), (31, 33, 11, 10), (16, 15, 13, 14), (32, 31, 10, 9), (1, 6, 22, 19), (22, 49, 63, 30), (3, 7, 6, 1), (101, 23, 29, 112), (53, 25, 27, 58), (11, 26, 28, 14), (79, 34, 25, 53), (33, 35, 26, 11), (154, 24, 23, 101), (49, 22, 24, 154), (112, 29, 28, 106), (17, 30, 27, 12), (4, 20, 21, 5), (42, 41, 18, 19), (5, 8, 7, 3), (42, 19, 34, 79), (5, 21, 23, 8), (35, 29, 23, 21), (34, 19, 22, 30), (21, 97, 128, 35), (34, 30, 17, 32), (17, 15, 31, 32), (15, 16, 33, 31), (35, 33, 16, 29), (18, 41, 89, 36), (36, 89, 197, 38, 37), (20, 4, 40, 39), (38, 197, 137, 39, 40), (96, 20, 39, 137), (4, 2, 38, 40), (2, 0, 37, 38), (0, 18, 36, 37), (66, 44, 43, 65), (43, 44, 46, 45), (45, 46, 48, 47), (67, 68, 148, 147), (77, 74, 58, 63), (76, 75, 60, 62), (69, 71, 51, 50), (71, 70, 52, 51), (83, 73, 159, 184), (82, 72, 54, 80), (73, 75, 160, 159), (72, 74, 57, 54), (54, 57, 59, 55), (55, 59, 60, 56), (61, 59, 57, 64), (78, 55, 56, 81), (62, 60, 59, 61), (80, 54, 55, 78), (44, 66, 69, 50), (69, 77, 63, 49), (46, 44, 50, 51), (153, 167, 76, 70), (53, 58, 74, 72), (56, 60, 75, 73), (79, 53, 72, 82), (81, 56, 73, 83), (154, 153, 70, 71), (49, 154, 71, 69), (167, 160, 75, 76), (64, 57, 74, 77), (47, 48, 68, 67), (42, 66, 65, 41), (48, 46, 51, 52), (42, 79, 82, 66), (48, 52, 70, 68), (83, 68, 70, 76), (82, 77, 69, 66), (68, 83, 184, 148), (82, 80, 64, 77), (64, 80, 78, 61), (61, 78, 81, 62), (83, 76, 62, 81), (65, 84, 89, 41), (84, 85, 86, 197, 89), (67, 87, 88, 47), (86, 88, 87, 194, 197), (147, 194, 87, 67), (47, 88, 86, 45), (45, 86, 85, 43), (43, 85, 84, 65), (115, 91, 90, 114), (90, 91, 93, 92), (92, 93, 95, 94), (116, 117, 97, 96), (126, 123, 162, 168), (125, 124, 109, 111), (118, 120, 99, 98), (120, 119, 100, 99), (132, 122, 105, 128), (131, 121, 102, 129), (122, 124, 106, 105), (121, 123, 107, 102), (102, 107, 108, 103), (103, 108, 109, 104), (110, 108, 107, 113), (127, 103, 104, 130), (111, 109, 108, 110), (129, 102, 103, 127), (91, 115, 118, 98), (118, 126, 168, 149), (93, 91, 98, 99), (101, 112, 125, 119), (155, 162, 123, 121), (104, 109, 124, 122), (185, 155, 121, 131), (130, 104, 122, 132), (154, 101, 119, 120), (149, 154, 120, 118), (112, 106, 124, 125), (113, 107, 123, 126), (94, 95, 117, 116), (140, 115, 114, 139), (95, 93, 99, 100), (140, 185, 131, 115), (95, 100, 119, 117), (132, 117, 119, 125), (131, 126, 118, 115), (117, 132, 128, 97), (131, 129, 113, 126), (113, 129, 127, 110), (110, 127, 130, 111), (132, 125, 111, 130), (114, 133, 196, 139), (133, 134, 135, 197, 196), (116, 136, 138, 94), (135, 138, 136, 137, 197), (96, 137, 136, 116), (94, 138, 135, 92), (92, 135, 134, 90), (90, 134, 133, 114), (171, 170, 141, 142), (141, 143, 144, 142), (143, 145, 146, 144), (172, 147, 148, 173), (182, 168, 162, 179), (181, 166, 164, 180), (174, 150, 151, 176), (176, 151, 152, 175), (189, 184, 159, 178), (188, 186, 156, 177), (178, 159, 160, 180), (177, 156, 161, 179), (156, 157, 163, 161), (157, 158, 164, 163), (165, 169, 161, 163), (183, 187, 158, 157), (166, 165, 163, 164), (186, 183, 157, 156), (142, 150, 174, 171), (174, 149, 168, 182), (144, 151, 150, 142), (153, 175, 181, 167), (155, 177, 179, 162), (158, 178, 180, 164), (185, 188, 177, 155), (187, 189, 178, 158), (154, 176, 175, 153), (149, 174, 176, 154), (167, 181, 180, 160), (169, 182, 179, 161), (145, 172, 173, 146), (140, 139, 170, 171), (146, 152, 151, 144), (140, 171, 188, 185), (146, 173, 175, 152), (189, 181, 175, 173), (188, 171, 174, 182), (173, 148, 184, 189), (188, 182, 169, 186), (169, 165, 183, 186), (165, 166, 187, 183), (189, 187, 166, 181), (170, 139, 196, 190), (190, 196, 197, 192, 191), (172, 145, 195, 193), (192, 197, 194, 193, 195), (147, 172, 193, 194), (145, 143, 192, 195), (143, 141, 191, 192), (141, 170, 190, 191)])
_uv = me_cylinder.uv_layers.new(name='UVMap')
_uv.uv.foreach_set('vector', [0.0, 0.0, 0.0, 0.0, 0.0, 0.0, 0.0, 0.0, 0.0, 0.0, 0.0, 0.0, 0.0, 0.0, 0.0, 0.0, 0.0, 0.0, 0.0, 0.0, 0.0, 0.0, 0.0, 0.0, 0.0, 0.0, 0.0, 0.0, 0.0, 0.0, 0.0, 0.0, 0.0, 0.0, 0.0, 0.0, 0.0, 0.0, 0.0, 0.0, 0.0, 0.0, 0.0, 0.0, 0.0, 0.0, 0.0, 0.0, 0.0, 0.0, 0.0, 0.0, 0.0, 0.0, 0.0, 0.0, 0.0, 0.0, 0.0, 0.0, 0.0, 0.0, 0.0, 0.0, 0.0, 0.0, 0.0, 0.0, 0.0, 0.0, 0.0, 0.0, 0.0, 0.0, 0.0, 0.0, 0.0, 0.0, 0.0, 0.0, 0.0, 0.0, 0.0, 0.0, 0.0, 0.0, 0.0, 0.0, 0.0, 0.0, 0.0, 0.0, 0.0, 0.0, 0.0, 0.0, 0.0, 0.0, 0.0, 0.0, 0.0, 0.0, 0.0, 0.0, 0.0, 0.0, 0.0, 0.0, 0.0, 0.0, 0.0, 0.0, 0.0, 0.0, 0.0, 0.0, 0.0, 0.0, 0.0, 0.0, 0.0, 0.0, 0.0, 0.0, 0.0, 0.0, 0.0, 0.0, 0.0, 0.0, 0.0, 0.0, 0.0, 0.0, 0.0, 0.0, 0.0, 0.0, 0.0, 0.0, 0.0, 0.0, 0.0, 0.0, 0.0, 0.0, 0.0, 0.0, 0.0, 0.0, 0.0, 0.0, 0.0, 0.0, 0.0, 0.0, 0.0, 0.0, 0.0, 0.0, 0.0, 0.0, 0.0, 0.0, 0.0, 0.0, 0.0, 0.0, 0.0, 0.0, 0.0, 0.0, 0.0, 0.0, 0.0, 0.0, 0.0, 0.0, 0.0, 0.0, 0.0, 0.0, 0.0, 0.0, 0.0, 0.0, 0.0, 0.0, 0.0, 0.0, 0.0, 0.0, 0.0, 0.0, 0.0, 0.0, 0.0, 0.0, 0.0, 0.0, 0.0, 0.0, 0.0, 0.0, 0.0, 0.0, 0.0, 0.0, 0.0, 0.0, 0.0, 0.0, 0.0, 0.0, 0.0, 0.0, 0.0, 0.0, 0.0, 0.0, 0.0, 0.0, 0.0, 0.0, 0.0, 0.0, 0.0, 0.0, 0.0, 0.0, 0.0, 0.0, 0.0, 0.0, 0.0, 0.0, 0.0, 0.0, 0.0, 0.0, 0.0, 0.0, 0.0, 0.0, 0.0, 0.0, 0.0, 0.0, 0.0, 0.0, 0.0, 0.0, 0.0, 0.0, 0.0, 0.0, 0.0, 0.0, 0.0, 0.0, 0.0, 0.0, 0.0, 0.0, 0.0, 0.0, 0.0, 0.0, 0.0, 0.0, 0.0, 0.0, 0.0, 0.0, 0.0, 0.0, 0.0, 0.0, 0.0, 0.0, 0.0, 0.0, 0.0, 0.0, 0.0, 0.0, 0.0, 0.0, 0.0, 0.0, 0.0, 0.0, 0.0, 0.0, 0.0, 0.0, 0.0, 0.0, 0.0, 0.0, 0.0, 0.0, 0.0, 0.0, 0.0, 0.0, 0.0, 0.0, 0.0, 0.0, 0.0, 0.0, 0.0, 0.0, 0.0, 0.0, 0.0, 0.0, 0.0, 0.0, 0.0, 0.0, 0.0, 0.0, 0.0, 0.0, 0.0, 0.0, 0.0, 0.0, 0.0, 0.0, 0.0, 0.0, 0.0, 0.0, 0.0, 0.0, 0.0, 0.0, 0.0, 0.0, 0.0, 0.0, 0.0, 0.0, 0.0, 0.0, 0.0, 0.0, 0.0, 0.0, 0.0, 0.0, 0.0, 0.0, 0.0, 0.0, 0.0, 0.0, 0.0, 0.0, 0.0, 0.0, 0.0, 0.0, 0.0, 0.0, 0.0, 0.0, 0.0, 0.0, 0.0, 0.0, 0.0, 0.0, 0.0, 0.0, 0.0, 0.0, 0.0, 0.0, 0.0, 0.0, 0.0, 0.0, 0.0, 0.0, 0.0, 0.0, 0.0, 0.0, 0.0, 0.0, 0.0, 0.0, 0.0, 0.0, 0.0, 0.0, 0.0, 0.0, 0.0, 0.0, 0.0, 0.0, 0.0, 0.0, 0.0, 0.0, 0.0, 0.0, 0.0, 0.0, 0.0, 0.0, 0.0, 0.0, 0.0, 0.0, 0.0, 0.0, 0.0, 0.0, 0.0, 0.0, 0.0, 0.0, 0.0, 0.0, 0.0, 0.0, 0.0, 0.0, 0.0, 0.0, 0.0, 0.0, 0.0, 0.0, 0.0, 0.0, 0.0, 0.0, 0.0, 0.0, 0.0, 0.0, 0.0, 0.0, 0.0, 0.0, 0.0, 0.0, 0.0, 0.0, 0.0, 0.0, 0.0, 0.0, 0.0, 0.0, 0.0, 0.0, 0.0, 0.0, 0.0, 0.0, 0.0, 0.0, 0.0, 0.0, 0.0, 0.0, 0.0, 0.0, 0.0, 0.0, 0.0, 0.0, 0.0, 0.0, 0.0, 0.0, 0.0, 0.0, 0.0, 0.0, 0.0, 0.0, 0.0, 0.0, 0.0, 0.0, 0.0, 0.0, 0.0, 0.0, 0.0, 0.0, 0.0, 0.0, 0.0, 0.0, 0.0, 0.0, 0.0, 0.0, 0.0, 0.0, 0.0, 0.0, 0.0, 0.0, 0.0, 0.0, 0.0, 0.0, 0.0, 0.0, 0.0, 0.0, 0.0, 0.0, 0.0, 0.0, 0.0, 0.0, 0.0, 0.0, 0.0, 0.0, 0.0, 0.0, 0.0, 0.0, 0.0, 0.0, 0.0, 0.0, 0.0, 0.0, 0.0, 0.0, 0.0, 0.0, 0.0, 0.0, 0.0, 0.0, 0.0, 0.0, 0.0, 0.0, 0.0, 0.0, 0.0, 0.0, 0.0, 0.0, 0.0, 0.0, 0.0, 0.0, 0.0, 0.0, 0.0, 0.0, 0.0, 0.0, 0.0, 0.0, 0.0, 0.0, 0.0, 0.0, 0.0, 0.0, 0.0, 0.0, 0.0, 0.0, 0.0, 0.0, 0.0, 0.0, 0.0, 0.0, 0.0, 0.0, 0.0, 0.0, 0.0, 0.0, 0.0, 0.0, 0.0, 0.0, 0.0, 0.0, 0.0, 0.0, 0.0, 0.0, 0.0, 0.0, 0.0, 0.0, 0.0, 0.0, 0.0, 0.0, 0.0, 0.0, 0.0, 0.0, 0.0, 0.0, 0.0, 0.0, 0.0, 0.0, 0.0, 0.0, 0.0, 0.0, 0.0, 0.0, 0.0, 0.0, 0.0, 0.0, 0.0, 0.0, 0.0, 0.0, 0.0, 0.0, 0.0, 0.0, 0.0, 0.0, 0.0, 0.0, 0.0, 0.0, 0.0, 0.0, 0.0, 0.0, 0.0, 0.0, 0.0, 0.0, 0.0, 0.0, 0.0, 0.0, 0.0, 0.0, 0.0, 0.0, 0.0, 0.0, 0.0, 0.0, 0.0, 0.0, 0.0, 0.0, 0.0, 0.0, 0.0, 0.0, 0.0, 0.0, 0.0, 0.0, 0.0, 0.0, 0.0, 0.0, 0.0, 0.0, 0.0, 0.0, 0.0, 0.0, 0.0, 0.0, 0.0, 0.0, 0.0, 0.0, 0.0, 0.0, 0.0, 0.0, 0.0, 0.0, 0.0, 0.0, 0.0, 0.0, 0.0, 0.0, 0.0, 0.0, 0.0, 0.0, 0.0, 0.0, 0.0, 0.0, 0.0, 0.0, 0.0, 0.0, 0.0, 0.0, 0.0, 0.0, 0.0, 0.0, 0.0, 0.0, 0.0, 0.0, 0.0, 0.0, 0.0, 0.0, 0.0, 0.0, 0.0, 0.0, 0.0, 0.0, 0.0, 0.0, 0.0, 0.0, 0.0, 0.0, 0.0, 0.0, 0.0, 0.0, 0.0, 0.0, 0.0, 0.0, 0.0, 0.0, 0.0, 0.0, 0.0, 0.0, 0.0, 0.0, 0.0, 0.0, 0.0, 0.0, 0.0, 0.0, 0.0, 0.0, 0.0, 0.0, 0.0, 0.0, 0.0, 0.0, 0.0, 0.0, 0.0, 0.0, 0.0, 0.0, 0.0, 0.0, 0.0, 0.0, 0.0, 0.0, 0.0, 0.0, 0.0, 0.0, 0.0, 0.0, 0.0, 0.0, 0.0, 0.0, 0.0, 0.0, 0.0, 0.0, 0.0, 0.0, 0.0, 0.0, 0.0, 0.0, 0.0, 0.0, 0.0, 0.0, 0.0, 0.0, 0.0, 0.0, 0.0, 0.0, 0.0, 0.0, 0.0, 0.0, 0.0, 0.0, 0.0, 0.0, 0.0, 0.0, 0.0, 0.0, 0.0, 0.0, 0.0, 0.0, 0.0, 0.0, 0.0, 0.0, 0.0, 0.0, 0.0, 0.0, 0.0, 0.0, 0.0, 0.0, 0.0, 0.0, 0.0, 0.0, 0.0, 0.0, 0.0, 0.0, 0.0, 0.0, 0.0, 0.0, 0.0, 0.0, 0.0, 0.0, 0.0, 0.0, 0.0, 0.0, 0.0, 0.0, 0.0, 0.0, 0.0, 0.0, 0.0, 0.0, 0.0, 0.0, 0.0, 0.0, 0.0, 0.0, 0.0, 0.0, 0.0, 0.0, 0.0, 0.0, 0.0, 0.0, 0.0, 0.0, 0.0, 0.0, 0.0, 0.0, 0.0, 0.0, 0.0, 0.0, 0.0, 0.0, 0.0, 0.0, 0.0, 0.0, 0.0, 0.0, 0.0, 0.0, 0.0, 0.0, 0.0, 0.0, 0.0, 0.0, 0.0, 0.0, 0.0, 0.0, 0.0, 0.0, 0.0, 0.0, 0.0, 0.0, 0.0, 0.0, 0.0, 0.0, 0.0, 0.0, 0.0, 0.0, 0.0, 0.0, 0.0, 0.0, 0.0, 0.0, 0.0, 0.0, 0.0, 0.0, 0.0, 0.0, 0.0, 0.0, 0.0, 0.0, 0.0, 0.0, 0.0, 0.0, 0.0, 0.0, 0.0, 0.0, 0.0, 0.0, 0.0, 0.0, 0.0, 0.0, 0.0, 0.0, 0.0, 0.0, 0.0, 0.0, 0.0, 0.0, 0.0, 0.0, 0.0, 0.0, 0.0, 0.0, 0.0, 0.0, 0.0, 0.0, 0.0, 0.0, 0.0, 0.0, 0.0, 0.0, 0.0, 0.0, 0.0, 0.0, 0.0, 0.0, 0.0, 0.0, 0.0, 0.0, 0.0, 0.0, 0.0, 0.0, 0.0, 0.0, 0.0, 0.0, 0.0, 0.0, 0.0, 0.0, 0.0, 0.0, 0.0, 0.0, 0.0, 0.0, 0.0, 0.0, 0.0, 0.0, 0.0, 0.0, 0.0, 0.0, 0.0, 0.0, 0.0, 0.0, 0.0, 0.0, 0.0, 0.0, 0.0, 0.0, 0.0, 0.0, 0.0, 0.0, 0.0, 0.0, 0.0, 0.0, 0.0, 0.0, 0.0, 0.0, 0.0, 0.0, 0.0, 0.0, 0.0, 0.0, 0.0, 0.0, 0.0, 0.0, 0.0, 0.0, 0.0, 0.0, 0.0, 0.0, 0.0, 0.0, 0.0, 0.0, 0.0, 0.0, 0.0, 0.0, 0.0, 0.0, 0.0, 0.0, 0.0, 0.0, 0.0, 0.0, 0.0, 0.0, 0.0, 0.0, 0.0, 0.0, 0.0, 0.0, 0.0, 0.0, 0.0, 0.0, 0.0, 0.0, 0.0, 0.0, 0.0, 0.0, 0.0, 0.0, 0.0, 0.0, 0.0, 0.0, 0.0, 0.0, 0.0, 0.0, 0.0, 0.0, 0.0, 0.0, 0.0, 0.0, 0.0, 0.0, 0.0, 0.0, 0.0, 0.0, 0.0, 0.0, 0.0, 0.0, 0.0, 0.0, 0.0, 0.0, 0.0, 0.0, 0.0, 0.0, 0.0, 0.0, 0.0, 0.0, 0.0, 0.0, 0.0, 0.0, 0.0, 0.0, 0.0, 0.0, 0.0, 0.0, 0.0, 0.0, 0.0, 0.0, 0.0, 0.0, 0.0, 0.0, 0.0, 0.0, 0.0, 0.0, 0.0, 0.0, 0.0, 0.0, 0.0, 0.0, 0.0, 0.0, 0.0, 0.0, 0.0, 0.0, 0.0, 0.0, 0.0, 0.0, 0.0, 0.0, 0.0, 0.0, 0.0, 0.0, 0.0, 0.0, 0.0, 0.0, 0.0, 0.0, 0.0, 0.0, 0.0, 0.0, 0.0, 0.0, 0.0, 0.0, 0.0, 0.0, 0.0, 0.0, 0.0, 0.0, 0.0, 0.0, 0.0, 0.0, 0.0, 0.0, 0.0, 0.0, 0.0, 0.0, 0.0, 0.0, 0.0, 0.0, 0.0, 0.0, 0.0, 0.0, 0.0, 0.0, 0.0, 0.0, 0.0, 0.0, 0.0, 0.0, 0.0, 0.0, 0.0, 0.0, 0.0, 0.0, 0.0, 0.0, 0.0, 0.0, 0.0, 0.0, 0.0, 0.0, 0.0, 0.0, 0.0, 0.0, 0.0, 0.0, 0.0, 0.0, 0.0, 0.0, 0.0, 0.0, 0.0, 0.0, 0.0, 0.0, 0.0, 0.0, 0.0, 0.0, 0.0, 0.0, 0.0, 0.0, 0.0, 0.0, 0.0, 0.0, 0.0, 0.0, 0.0, 0.0, 0.0, 0.0, 0.0, 0.0, 0.0, 0.0, 0.0, 0.0, 0.0, 0.0, 0.0, 0.0, 0.0, 0.0, 0.0, 0.0, 0.0, 0.0, 0.0, 0.0, 0.0, 0.0, 0.0, 0.0, 0.0, 0.0, 0.0, 0.0, 0.0, 0.0, 0.0, 0.0, 0.0, 0.0, 0.0, 0.0, 0.0, 0.0, 0.0, 0.0, 0.0, 0.0, 0.0, 0.0, 0.0, 0.0, 0.0, 0.0, 0.0, 0.0, 0.0, 0.0, 0.0, 0.0, 0.0, 0.0, 0.0, 0.0, 0.0, 0.0, 0.0, 0.0, 0.0, 0.0, 0.0, 0.0, 0.0, 0.0, 0.0, 0.0, 0.0, 0.0, 0.0, 0.0, 0.0, 0.0, 0.0, 0.0, 0.0, 0.0, 0.0, 0.0, 0.0, 0.0, 0.0, 0.0, 0.0, 0.0, 0.0, 0.0, 0.0, 0.0, 0.0, 0.0, 0.0, 0.0, 0.0, 0.0, 0.0, 0.0, 0.0, 0.0, 0.0, 0.0, 0.0, 0.0, 0.0, 0.0, 0.0, 0.0, 0.0, 0.0, 0.0, 0.0, 0.0, 0.0, 0.0, 0.0, 0.0, 0.0, 0.0, 0.0, 0.0, 0.0, 0.0, 0.0, 0.0, 0.0, 0.0, 0.0, 0.0, 0.0, 0.0, 0.0, 0.0, 0.0, 0.0, 0.0, 0.0, 0.0, 0.0, 0.0, 0.0, 0.0, 0.0, 0.0, 0.0, 0.0, 0.0, 0.0, 0.0, 0.0, 0.0, 0.0, 0.0, 0.0, 0.0, 0.0, 0.0, 0.0, 0.0, 0.0, 0.0, 0.0, 0.0, 0.0, 0.0, 0.0, 0.0, 0.0, 0.0, 0.0, 0.0, 0.0, 0.0, 0.0, 0.0, 0.0, 0.0, 0.0, 0.0, 0.0, 0.0, 0.0, 0.0, 0.0, 0.0, 0.0, 0.0, 0.0, 0.0, 0.0, 0.0, 0.0, 0.0, 0.0, 0.0, 0.0, 0.0, 0.0, 0.0, 0.0, 0.0, 0.0, 0.0, 0.0, 0.0, 0.0, 0.0, 0.0, 0.0, 0.0, 0.0, 0.0, 0.0, 0.0, 0.0, 0.0, 0.0, 0.0, 0.0, 0.0, 0.0, 0.0, 0.0, 0.0, 0.0, 0.0, 0.0, 0.0, 0.0, 0.0, 0.0, 0.0, 0.0, 0.0, 0.0, 0.0, 0.0, 0.0, 0.0, 0.0, 0.0, 0.0, 0.0, 0.0, 0.0, 0.0, 0.0, 0.0, 0.0, 0.0, 0.0, 0.0, 0.0, 0.0, 0.0, 0.0, 0.0, 0.0, 0.0, 0.0, 0.0, 0.0, 0.0, 0.0, 0.0, 0.0, 0.0, 0.0, 0.0, 0.0, 0.0, 0.0, 0.0, 0.0, 0.0, 0.0, 0.0, 0.0, 0.0, 0.0, 0.0, 0.0, 0.0, 0.0, 0.0, 0.0, 0.0, 0.0, 0.0, 0.0, 0.0, 0.0, 0.0, 0.0, 0.0, 0.0, 0.0, 0.0, 0.0, 0.0, 0.0, 0.0, 0.0, 0.0, 0.0, 0.0, 0.0, 0.0, 0.0, 0.0, 0.0, 0.0, 0.0, 0.0, 0.0, 0.0, 0.0, 0.0, 0.0, 0.0, 0.0, 0.0, 0.0, 0.0, 0.0, 0.0, 0.0, 0.0, 0.0, 0.0, 0.0, 0.0, 0.0, 0.0, 0.0, 0.0, 0.0, 0.0, 0.0, 0.0, 0.0, 0.0, 0.0, 0.0, 0.0, 0.0, 0.0, 0.0])
me_cylinder.use_remesh_preserve_volume = False
me_cylinder.use_remesh_preserve_attributes = False
me_cylinder.use_mirror_vertex_groups = False
me_cylinder.update()

# ---- objects
ob_structure = bpy.data.objects.new('Structure', me_cube)
ob_stairs = bpy.data.objects.new('Stairs', me_cube_001)
ob_holder = bpy.data.objects.new('Holder', me_cube_002)
ob_saw = bpy.data.objects.new('Saw', me_cube_003)
ob_cylinder = bpy.data.objects.new('Cylinder', me_cylinder)

# ---- transforms, parenting, visibility, modifiers, constraints
ob_structure.location = (0.0, 0.0, 2.763)
ob_structure.lock_rotations_4d = False
ob_structure.empty_display_type = 'ARROWS'
ob_structure.lineart.crease_threshold = 0.0
_m = ob_structure.modifiers.new('Mirror', 'MIRROR')
_m.use_axis = (True, True, False)
_m.use_clip = True
ob_stairs.location = (18.98, 2.768, -0.6177)
ob_stairs.scale = (1.421, 1.421, 1.934)
ob_stairs.lineart.crease_threshold = 0.0
_m = ob_stairs.modifiers.new('Mirror', 'MIRROR')
_m.use_axis = (False, True, False)
_m.use_clip = True
ob_holder.location = (0.1298, -2.45, 7.776)
ob_holder.scale = (1.152, 1.0, 1.0)
ob_holder.lineart.crease_threshold = 0.0
_m = ob_holder.modifiers.new('Mirror', 'MIRROR')
_m.use_axis = (False, True, False)
ob_saw.location = (-11.04, -2.449, 11.33)
ob_saw.lineart.crease_threshold = 0.0
_m = ob_saw.modifiers.new('Mirror', 'MIRROR')
_m.use_axis = (False, True, False)
_m.use_clip = True
ob_cylinder.location = (-0.5088, -17.56, 3.185)
ob_cylinder.rotation_euler = (1.571, 0.0, 0.0)
ob_cylinder.scale = (1.698, 1.698, 1.698)
ob_cylinder.lineart.crease_threshold = 0.0

# ---- collection membership
col_collection.objects.link(ob_structure)
col_collection.objects.link(ob_stairs)
col_collection.objects.link(ob_holder)
col_collection.objects.link(ob_saw)
col_collection.objects.link(ob_cylinder)

# ---- scene / render settings (as saved in the file)
scene.frame_start = 1; scene.frame_end = 250; scene.frame_set(15)
scene.render.engine = 'BLENDER_EEVEE_NEXT'
scene.cycles.use_denoising = False
scene.cycles.samples = 128
scene.cycles.sampling_pattern = 'TABULATED_SOBOL'
scene.cycles.use_adaptive_sampling = False
scene.cycles.use_light_tree = False
scene.view_settings.view_transform = 'Filmic'
bpy.context.view_layer.update()

# ---- added for rendering (the .blend has no active camera and no usable light): camera, sun
cam_auto = bpy.data.cameras.new('AutoCamera')
cam_auto.lens = 50.0
cam_auto.sensor_width = 36.0
cam_auto.clip_end = 1021.36
ob_auto_camera = bpy.data.objects.new('AutoCamera', cam_auto)
scene.collection.objects.link(ob_auto_camera)
ob_auto_camera.location = (63.569, -76.4863, 52.7712)
ob_auto_camera.rotation_euler = (1.09748, -7.21219e-08, 0.694738)
scene.camera = ob_auto_camera
light_auto_sun = bpy.data.lights.new('AutoSun', 'SUN')
light_auto_sun.energy = 3.0
light_auto_sun.angle = 0.0523599
ob_auto_sun = bpy.data.objects.new('AutoSun', light_auto_sun)
scene.collection.objects.link(ob_auto_sun)
ob_auto_sun.rotation_euler = (0.872665, 0.174533, 0.523599)
bpy.context.view_layer.update()
